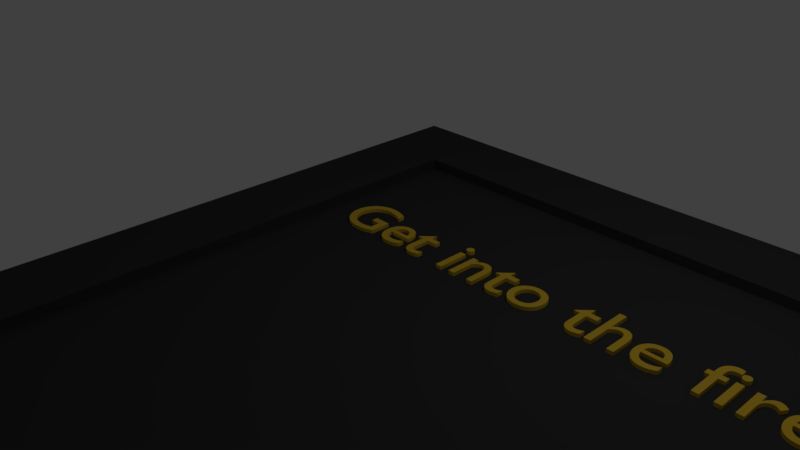 # Source: pancarte3.blend  (saved by Blender 2.79.0; exported with 4.5.12 LTS)
import bpy
from mathutils import Matrix  # noqa: F401  (used for matrix-valued properties, if any)

bpy.ops.wm.read_factory_settings(use_empty=True)
scene = bpy.context.scene
scene.name = 'Scene'

# ---- collections
col_collection_1 = bpy.data.collections.new('Collection 1'); scene.collection.children.link(col_collection_1)

# ---- materials (node trees are filled in below, after node groups)
mat_material_001 = bpy.data.materials.new('Material.001')
mat_material_001.alpha_threshold = 0.0
mat_material_001.use_transparent_shadow = False
mat_material_001.diffuse_color = (0.8, 0.5252, 0.04056, 1.0)
mat_material_001.roughness = 0.5
mat_material = bpy.data.materials.new('Material')
mat_material.alpha_threshold = 0.0
mat_material.use_transparent_shadow = False
mat_material.diffuse_color = (0.04445, 0.04445, 0.04445, 1.0)
mat_material.roughness = 0.5
mat_material.line_color = (0.0, 0.0, 0.0, 1.0)

# ---- material node trees

# ---- world
world_world = bpy.data.worlds.new('World'); scene.world = world_world
world_world.color = (0.05088, 0.05088, 0.05088)
world_world.use_sun_shadow = False
world_world.sun_shadow_jitter_overblur = 0.0
world_world.cycles.sampling_method = 'MANUAL'

# ---- cameras
cam_camera = bpy.data.cameras.new('Camera')
cam_camera.clip_end = 100.0
cam_camera.lens = 35.0
cam_camera.sensor_width = 32.0
cam_camera.sensor_height = 18.0
cam_camera.ortho_scale = 7.314
cam_camera.dof.focus_distance = 0.0
cam_camera.dof.aperture_fstop = 128.0

# ---- lights
light_lamp = bpy.data.lights.new('Lamp', 'POINT')
light_lamp.transmission_factor = 0.0
light_lamp.cutoff_distance = 30.0
light_lamp.energy = 100.0
light_lamp.shadow_buffer_clip_start = 1.001
light_lamp.shadow_soft_size = 0.1
light_lamp.shadow_maximum_resolution = 0.006
light_lamp.use_absolute_resolution = True

# ---- meshes
me_cube = bpy.data.meshes.new('Cube')
me_cube.from_pydata([(1.0, 1.0, -1.0), (1.0, -1.0, -1.0), (-1.0, -1.0, -1.0), (-1.0, 1.0, -1.0), (1.0, 1.0, 1.0), (1.0, -1.0, 1.0), (-1.0, -1.0, 1.0), (-1.0, 1.0, 1.0), (1.249, 1.249, -1.249), (1.249, -1.249, -1.249), (-1.249, 1.249, -1.249), (1.249, 1.249, 1.249), (-1.249, -1.249, -1.249), (1.249, -1.249, 1.249), (-1.249, -1.249, 1.249), (-1.249, 1.249, 1.249), (1.0, 1.0, 3.343), (1.0, -1.0, 3.343), (-1.0, 1.0, 3.343), (-1.0, -1.0, 3.343), (1.249, 1.249, 3.592), (1.249, -1.249, 3.592), (-1.249, 1.249, 3.592), (-1.249, -1.249, 3.592)], [], [(0, 1, 2, 3), (4, 7, 6, 5), (4, 5, 17, 16), (0, 3, 10, 8), (2, 1, 9, 12), (3, 2, 12, 10), (8, 11, 13, 9), (9, 13, 14, 12), (12, 14, 15, 10), (11, 8, 10, 15), (5, 6, 19, 17), (11, 15, 22, 20), (1, 0, 8, 9), (15, 14, 23, 22), (17, 19, 23, 21), (16, 17, 21, 20), (19, 18, 22, 23), (18, 16, 20, 22), (14, 13, 21, 23), (6, 7, 18, 19), (13, 11, 20, 21), (7, 4, 16, 18)])
me_cube.materials.append(mat_material)
me_cube.use_remesh_preserve_volume = False
me_cube.use_remesh_preserve_attributes = False
me_cube.use_mirror_vertex_groups = False
me_cube.update()

# ---- curves / text
txt_text = bpy.data.curves.new('Text', 'FONT')
txt_text.dimensions = '2D'
txt_text.body = 'Get into the fire fighter cabinet as fast as possible.'
txt_text.materials.append(mat_material_001)
txt_text.use_path_clamp = True
txt_text.bevel_resolution = 0
txt_text.extrude = 0.1

# ---- objects
ob_text = bpy.data.objects.new('Text', txt_text)
ob_cube = bpy.data.objects.new('Cube', me_cube)
ob_lamp = bpy.data.objects.new('Lamp', light_lamp)
ob_camera = bpy.data.objects.new('Camera', cam_camera)

# ---- transforms, parenting, visibility, modifiers, constraints
ob_text.location = (-0.9785, 0.2861, 0.01157)
ob_text.lineart.crease_threshold = 0.0
ob_cube.location = (2.916, -1.708, 0.0)
ob_cube.scale = (4.23, 4.23, 0.06197)
ob_cube.lock_rotations_4d = False
ob_cube.empty_display_type = 'ARROWS'
ob_cube.lineart.crease_threshold = 0.0
ob_lamp.location = (4.076, 1.005, 5.904)
ob_lamp.rotation_euler = (0.6503, 0.05522, 1.866)
ob_lamp.lock_rotations_4d = False
ob_lamp.empty_display_type = 'ARROWS'
ob_lamp.color = (0.0, 0.0, 0.0, 0.0)
ob_lamp.lineart.crease_threshold = 0.0
ob_camera.location = (7.481, -6.508, 5.344)
ob_camera.rotation_euler = (1.109, 0.0, 0.8149)
ob_camera.lock_rotations_4d = False
ob_camera.empty_display_type = 'ARROWS'
ob_camera.color = (0.0, 0.0, 0.0, 0.0)
ob_camera.display_type = 'WIRE'
ob_camera.lineart.crease_threshold = 0.0

# ---- collection membership
col_collection_1.objects.link(ob_text)
col_collection_1.objects.link(ob_cube)
col_collection_1.objects.link(ob_lamp)
col_collection_1.objects.link(ob_camera)

# ---- scene / render settings (as saved in the file)
scene.camera = ob_camera
scene.frame_start = 1; scene.frame_end = 250; scene.frame_set(1)
scene.render.engine = 'BLENDER_EEVEE_NEXT'
scene.render.resolution_percentage = 50
scene.render.dither_intensity = 0.0
scene.cycles.use_denoising = False
scene.cycles.samples = 128
scene.cycles.sampling_pattern = 'TABULATED_SOBOL'
scene.cycles.use_adaptive_sampling = False
scene.cycles.use_light_tree = False
scene.cycles.blur_glossy = 0.0
scene.cycles.sample_clamp_indirect = 0.0
scene.view_settings.view_transform = 'Standard'
bpy.context.view_layer.update()
